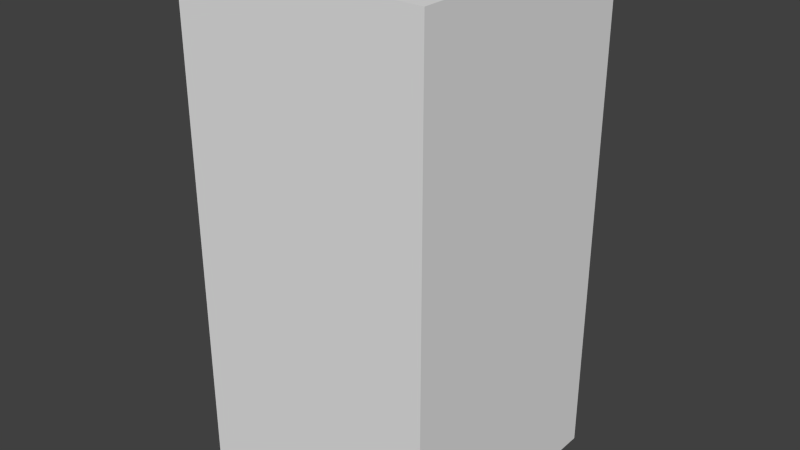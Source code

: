 # Source: darkBlueHouseFive.blend  (saved by Blender 2.68.0; exported with 4.5.12 LTS)
import bpy
from mathutils import Matrix  # noqa: F401  (used for matrix-valued properties, if any)

bpy.ops.wm.read_factory_settings(use_empty=True)
scene = bpy.context.scene
scene.name = 'Scene'

# ---- collections
col_collection_1 = bpy.data.collections.new('Collection 1'); scene.collection.children.link(col_collection_1)

# ---- world
world_world = bpy.data.worlds.new('World'); scene.world = world_world
world_world.color = (0.05088, 0.05088, 0.05088)
world_world.use_sun_shadow = False
world_world.sun_shadow_jitter_overblur = 0.0
world_world.cycles.sampling_method = 'MANUAL'
world_world.cycles.sample_map_resolution = 256

# ---- meshes
me_darkbluehousefive = bpy.data.meshes.new('darkBlueHouseFive')
me_darkbluehousefive.from_pydata([(-0.5, -0.5, -1.0), (-0.5, 0.5, -1.0), (0.5, 0.5, -1.0), (0.5, -0.5, -1.0), (-0.5, -0.5, 1.0), (-0.5, 0.5, 1.0), (0.5, 0.5, 1.0), (0.5, -0.5, 1.0)], [], [(4, 5, 1, 0), (5, 6, 2, 1), (6, 7, 3, 2), (7, 4, 0, 3), (0, 1, 2, 3), (7, 6, 5, 4)])
me_darkbluehousefive.use_remesh_preserve_volume = False
me_darkbluehousefive.use_remesh_preserve_attributes = False
me_darkbluehousefive.use_mirror_vertex_groups = False
me_darkbluehousefive.update()

# ---- objects
ob_darkbluehousefive = bpy.data.objects.new('darkBlueHouseFive', me_darkbluehousefive)

# ---- transforms, parenting, visibility, modifiers, constraints
ob_darkbluehousefive.location = (0.0, 0.0, 0.0)
ob_darkbluehousefive.lineart.crease_threshold = 0.0

# ---- collection membership
col_collection_1.objects.link(ob_darkbluehousefive)

# ---- scene / render settings (as saved in the file)
scene.frame_start = 1; scene.frame_end = 250; scene.frame_set(1)
scene.render.engine = 'BLENDER_EEVEE_NEXT'
scene.render.image_settings.color_mode = 'RGB'
scene.render.image_settings.compression = 90
scene.render.resolution_percentage = 50
scene.render.dither_intensity = 0.0
scene.cycles.use_denoising = False
scene.cycles.samples = 10
scene.cycles.sampling_pattern = 'TABULATED_SOBOL'
scene.cycles.light_sampling_threshold = 0.0
scene.cycles.use_adaptive_sampling = False
scene.cycles.use_light_tree = False
scene.cycles.blur_glossy = 0.0
scene.cycles.volume_bounces = 1
scene.cycles.pixel_filter_type = 'GAUSSIAN'
scene.cycles.sample_clamp_indirect = 0.0
scene.view_settings.view_transform = 'Standard'
bpy.context.view_layer.update()

# ---- added for rendering (the .blend has no active camera and no usable light): camera, sun
cam_auto = bpy.data.cameras.new('AutoCamera')
cam_auto.lens = 50.0
cam_auto.sensor_width = 36.0
cam_auto.clip_end = 1000.0
ob_auto_camera = bpy.data.objects.new('AutoCamera', cam_auto)
scene.collection.objects.link(ob_auto_camera)
ob_auto_camera.location = (2.26633, -2.71959, 1.81306)
ob_auto_camera.rotation_euler = (1.09748, -7.21219e-08, 0.694738)
scene.camera = ob_auto_camera
light_auto_sun = bpy.data.lights.new('AutoSun', 'SUN')
light_auto_sun.energy = 3.0
light_auto_sun.angle = 0.0523599
ob_auto_sun = bpy.data.objects.new('AutoSun', light_auto_sun)
scene.collection.objects.link(ob_auto_sun)
ob_auto_sun.rotation_euler = (0.872665, 0.174533, 0.523599)
bpy.context.view_layer.update()
